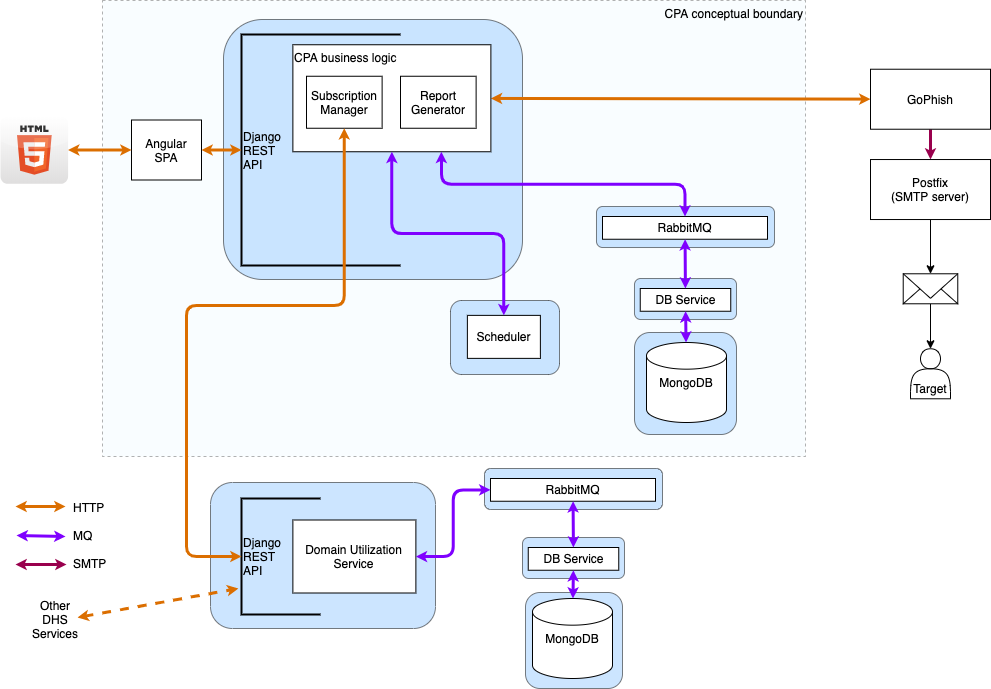

The diagram above was exported from draw.io. Its source (the exported page's mxGraphModel, read from the mxfile embedded in the PNG):
<mxGraphModel dx="1097" dy="712" grid="0" gridSize="10" guides="1" tooltips="1" connect="1" arrows="1" fold="1" page="1" pageScale="1" pageWidth="1100" pageHeight="850" math="0" shadow="0">
  <root>
    <mxCell id="0" />
    <mxCell id="1" parent="0" />
    <mxCell id="UkclibRqgk4nhjjOFxlW-19" value="CPA conceptual boundary" style="rounded=0;whiteSpace=wrap;html=1;strokeColor=#000000;strokeWidth=1;fillColor=#EBFAFF;dashed=1;opacity=30;align=right;verticalAlign=top;" parent="1" vertex="1">
      <mxGeometry x="151" y="143" width="703" height="456" as="geometry" />
    </mxCell>
    <mxCell id="rs-syV0eXLdSPp_3WnCE-22" value="" style="rounded=1;whiteSpace=wrap;html=1;strokeColor=#000000;strokeWidth=1;fillColor=#99CCFF;align=left;opacity=50;perimeterSpacing=2;" parent="1" vertex="1">
      <mxGeometry x="272" y="162" width="299" height="260" as="geometry" />
    </mxCell>
    <mxCell id="UkclibRqgk4nhjjOFxlW-52" value="" style="rounded=1;whiteSpace=wrap;html=1;strokeColor=#000000;strokeWidth=1;fillColor=#99CCFF;align=left;opacity=50;" parent="1" vertex="1">
      <mxGeometry x="259" y="625" width="225" height="146" as="geometry" />
    </mxCell>
    <mxCell id="UkclibRqgk4nhjjOFxlW-14" style="rounded=0;orthogonalLoop=1;jettySize=auto;html=1;startArrow=classic;startFill=1;strokeColor=#DB6E00;strokeWidth=3;endSize=2;startSize=2;" parent="1" source="UkclibRqgk4nhjjOFxlW-3" target="UkclibRqgk4nhjjOFxlW-5" edge="1">
      <mxGeometry relative="1" as="geometry" />
    </mxCell>
    <mxCell id="UkclibRqgk4nhjjOFxlW-4" value="Django &lt;br&gt;REST &lt;br&gt;API" style="strokeWidth=2;html=1;shape=mxgraph.flowchart.annotation_1;align=left;pointerEvents=1;" parent="1" vertex="1">
      <mxGeometry x="290" y="177" width="159" height="231" as="geometry" />
    </mxCell>
    <mxCell id="UkclibRqgk4nhjjOFxlW-13" style="edgeStyle=orthogonalEdgeStyle;rounded=0;orthogonalLoop=1;jettySize=auto;html=1;strokeWidth=3;strokeColor=#99004D;endSize=2;startSize=2;" parent="1" source="UkclibRqgk4nhjjOFxlW-5" target="UkclibRqgk4nhjjOFxlW-6" edge="1">
      <mxGeometry relative="1" as="geometry" />
    </mxCell>
    <mxCell id="UkclibRqgk4nhjjOFxlW-5" value="GoPhish" style="rounded=0;whiteSpace=wrap;html=1;" parent="1" vertex="1">
      <mxGeometry x="919" y="211.73" width="120" height="60" as="geometry" />
    </mxCell>
    <mxCell id="UkclibRqgk4nhjjOFxlW-9" style="edgeStyle=orthogonalEdgeStyle;rounded=0;orthogonalLoop=1;jettySize=auto;html=1;" parent="1" source="UkclibRqgk4nhjjOFxlW-6" target="UkclibRqgk4nhjjOFxlW-7" edge="1">
      <mxGeometry relative="1" as="geometry" />
    </mxCell>
    <mxCell id="UkclibRqgk4nhjjOFxlW-6" value="Postfix&lt;br&gt;(SMTP server)" style="rounded=0;whiteSpace=wrap;html=1;" parent="1" vertex="1">
      <mxGeometry x="919" y="302.03" width="120" height="60" as="geometry" />
    </mxCell>
    <mxCell id="UkclibRqgk4nhjjOFxlW-10" style="edgeStyle=orthogonalEdgeStyle;rounded=0;orthogonalLoop=1;jettySize=auto;html=1;" parent="1" source="UkclibRqgk4nhjjOFxlW-7" target="UkclibRqgk4nhjjOFxlW-8" edge="1">
      <mxGeometry relative="1" as="geometry" />
    </mxCell>
    <mxCell id="UkclibRqgk4nhjjOFxlW-7" value="" style="html=1;verticalLabelPosition=bottom;align=center;labelBackgroundColor=#ffffff;verticalAlign=top;strokeWidth=1;strokeColor=#000000;shadow=0;dashed=0;shape=mxgraph.ios7.icons.mail;" parent="1" vertex="1">
      <mxGeometry x="951.72" y="416.28" width="54.55" height="30" as="geometry" />
    </mxCell>
    <mxCell id="UkclibRqgk4nhjjOFxlW-8" value="Target" style="shape=actor;whiteSpace=wrap;html=1;verticalAlign=bottom;" parent="1" vertex="1">
      <mxGeometry x="959" y="491.28" width="40" height="50" as="geometry" />
    </mxCell>
    <mxCell id="UkclibRqgk4nhjjOFxlW-18" style="edgeStyle=orthogonalEdgeStyle;rounded=0;orthogonalLoop=1;jettySize=auto;html=1;entryX=0;entryY=0.5;entryDx=0;entryDy=0;entryPerimeter=0;startArrow=classic;startFill=1;strokeWidth=3;strokeColor=#DB6E00;endSize=2;startSize=2;" parent="1" source="UkclibRqgk4nhjjOFxlW-15" target="UkclibRqgk4nhjjOFxlW-4" edge="1">
      <mxGeometry relative="1" as="geometry" />
    </mxCell>
    <mxCell id="UkclibRqgk4nhjjOFxlW-15" value="Angular&lt;br&gt;SPA" style="rounded=0;whiteSpace=wrap;html=1;strokeColor=#000000;strokeWidth=1;" parent="1" vertex="1">
      <mxGeometry x="180" y="262.5" width="70" height="60" as="geometry" />
    </mxCell>
    <mxCell id="UkclibRqgk4nhjjOFxlW-17" style="edgeStyle=orthogonalEdgeStyle;rounded=0;orthogonalLoop=1;jettySize=auto;html=1;startArrow=classic;startFill=1;strokeWidth=3;strokeColor=#DB6E00;endSize=2;startSize=2;" parent="1" source="UkclibRqgk4nhjjOFxlW-16" target="UkclibRqgk4nhjjOFxlW-15" edge="1">
      <mxGeometry relative="1" as="geometry" />
    </mxCell>
    <mxCell id="UkclibRqgk4nhjjOFxlW-16" value="" style="dashed=0;outlineConnect=0;html=1;align=center;labelPosition=center;verticalLabelPosition=bottom;verticalAlign=top;shape=mxgraph.webicons.html5;gradientColor=#DFDEDE;strokeColor=#000000;strokeWidth=1;" parent="1" vertex="1">
      <mxGeometry x="49" y="258.69999999999993" width="67.6" height="67.6" as="geometry" />
    </mxCell>
    <mxCell id="UkclibRqgk4nhjjOFxlW-3" value="CPA business logic" style="rounded=0;whiteSpace=wrap;html=1;align=left;verticalAlign=top;" parent="1" vertex="1">
      <mxGeometry x="341.38" y="187.25" width="198" height="107" as="geometry" />
    </mxCell>
    <mxCell id="UkclibRqgk4nhjjOFxlW-28" value="Domain Utilization Service" style="rounded=0;whiteSpace=wrap;html=1;" parent="1" vertex="1">
      <mxGeometry x="341.38" y="662.5050000000001" width="123" height="73" as="geometry" />
    </mxCell>
    <mxCell id="UkclibRqgk4nhjjOFxlW-29" value="Report Generator" style="rounded=0;whiteSpace=wrap;html=1;" parent="1" vertex="1">
      <mxGeometry x="449" y="218.75" width="75.62" height="52" as="geometry" />
    </mxCell>
    <mxCell id="UkclibRqgk4nhjjOFxlW-30" value="Subscription Manager" style="rounded=0;whiteSpace=wrap;html=1;" parent="1" vertex="1">
      <mxGeometry x="355" y="218.75" width="75.62" height="52" as="geometry" />
    </mxCell>
    <mxCell id="UkclibRqgk4nhjjOFxlW-36" value="Django &lt;br&gt;REST &lt;br&gt;API" style="strokeWidth=2;html=1;shape=mxgraph.flowchart.annotation_1;align=left;pointerEvents=1;" parent="1" vertex="1">
      <mxGeometry x="290" y="641" width="79" height="116" as="geometry" />
    </mxCell>
    <mxCell id="rs-syV0eXLdSPp_3WnCE-7" value="" style="group" parent="1" vertex="1" connectable="0">
      <mxGeometry x="683" y="475" width="102" height="102" as="geometry" />
    </mxCell>
    <mxCell id="UkclibRqgk4nhjjOFxlW-41" value="" style="rounded=1;whiteSpace=wrap;html=1;strokeColor=#000000;strokeWidth=1;fillColor=#99CCFF;align=left;opacity=50;" parent="rs-syV0eXLdSPp_3WnCE-7" vertex="1">
      <mxGeometry width="102" height="102" as="geometry" />
    </mxCell>
    <mxCell id="UkclibRqgk4nhjjOFxlW-1" value="MongoDB" style="strokeWidth=1;html=1;shape=mxgraph.flowchart.database;whiteSpace=wrap;" parent="rs-syV0eXLdSPp_3WnCE-7" vertex="1">
      <mxGeometry x="12" y="10" width="80" height="80" as="geometry" />
    </mxCell>
    <mxCell id="rs-syV0eXLdSPp_3WnCE-9" value="" style="group" parent="1" vertex="1" connectable="0">
      <mxGeometry x="683" y="421" width="102" height="41" as="geometry" />
    </mxCell>
    <mxCell id="rs-syV0eXLdSPp_3WnCE-2" value="" style="rounded=1;whiteSpace=wrap;html=1;strokeColor=#000000;strokeWidth=1;fillColor=#99CCFF;align=left;opacity=50;" parent="rs-syV0eXLdSPp_3WnCE-9" vertex="1">
      <mxGeometry width="102" height="41" as="geometry" />
    </mxCell>
    <mxCell id="rs-syV0eXLdSPp_3WnCE-1" value="DB Service" style="rounded=0;whiteSpace=wrap;html=1;strokeColor=#000000;strokeWidth=1;fillColor=#FFFFFF;align=center;rotation=0;" parent="rs-syV0eXLdSPp_3WnCE-9" vertex="1">
      <mxGeometry x="5.75" y="10" width="90.5" height="22.75" as="geometry" />
    </mxCell>
    <mxCell id="rs-syV0eXLdSPp_3WnCE-10" value="" style="group" parent="1" vertex="1" connectable="0">
      <mxGeometry x="499" y="443" width="109" height="74" as="geometry" />
    </mxCell>
    <mxCell id="UkclibRqgk4nhjjOFxlW-42" value="" style="rounded=1;whiteSpace=wrap;html=1;strokeColor=#000000;strokeWidth=1;fillColor=#99CCFF;align=left;opacity=50;" parent="rs-syV0eXLdSPp_3WnCE-10" vertex="1">
      <mxGeometry width="109" height="74" as="geometry" />
    </mxCell>
    <mxCell id="UkclibRqgk4nhjjOFxlW-2" value="Scheduler" style="rounded=0;whiteSpace=wrap;html=1;" parent="rs-syV0eXLdSPp_3WnCE-10" vertex="1">
      <mxGeometry x="16.879999999999995" y="14.870000000000005" width="73" height="43" as="geometry" />
    </mxCell>
    <mxCell id="UkclibRqgk4nhjjOFxlW-21" style="rounded=1;orthogonalLoop=1;jettySize=auto;html=1;startArrow=classic;startFill=1;strokeColor=#7F00FF;strokeWidth=3;endSize=2;startSize=2;edgeStyle=orthogonalEdgeStyle;" parent="1" source="UkclibRqgk4nhjjOFxlW-2" target="UkclibRqgk4nhjjOFxlW-3" edge="1">
      <mxGeometry relative="1" as="geometry" />
    </mxCell>
    <mxCell id="rs-syV0eXLdSPp_3WnCE-11" value="" style="group" parent="1" vertex="1" connectable="0">
      <mxGeometry x="645" y="349" width="178" height="41" as="geometry" />
    </mxCell>
    <mxCell id="rs-syV0eXLdSPp_3WnCE-3" value="" style="rounded=1;whiteSpace=wrap;html=1;strokeColor=#000000;strokeWidth=1;fillColor=#99CCFF;align=left;opacity=50;" parent="rs-syV0eXLdSPp_3WnCE-11" vertex="1">
      <mxGeometry width="178" height="41" as="geometry" />
    </mxCell>
    <mxCell id="UkclibRqgk4nhjjOFxlW-27" value="RabbitMQ" style="rounded=0;whiteSpace=wrap;html=1;strokeColor=#000000;strokeWidth=1;fillColor=#FFFFFF;align=center;rotation=0;" parent="rs-syV0eXLdSPp_3WnCE-11" vertex="1">
      <mxGeometry x="6" y="10" width="165" height="22.75" as="geometry" />
    </mxCell>
    <mxCell id="rs-syV0eXLdSPp_3WnCE-6" value="" style="orthogonalLoop=1;jettySize=auto;html=1;startArrow=classic;startFill=1;strokeColor=#7F00FF;strokeWidth=3;endSize=2;startSize=2;" parent="1" source="UkclibRqgk4nhjjOFxlW-27" target="rs-syV0eXLdSPp_3WnCE-1" edge="1">
      <mxGeometry relative="1" as="geometry" />
    </mxCell>
    <mxCell id="rs-syV0eXLdSPp_3WnCE-8" style="edgeStyle=none;orthogonalLoop=1;jettySize=auto;html=1;startArrow=classic;startFill=1;strokeColor=#7F00FF;strokeWidth=3;endSize=2;startSize=2;" parent="1" source="rs-syV0eXLdSPp_3WnCE-1" target="UkclibRqgk4nhjjOFxlW-1" edge="1">
      <mxGeometry relative="1" as="geometry" />
    </mxCell>
    <mxCell id="rs-syV0eXLdSPp_3WnCE-12" value="" style="group" parent="1" vertex="1" connectable="0">
      <mxGeometry x="574" y="735" width="97" height="96" as="geometry" />
    </mxCell>
    <mxCell id="UkclibRqgk4nhjjOFxlW-45" value="" style="rounded=1;whiteSpace=wrap;html=1;strokeColor=#000000;strokeWidth=1;fillColor=#99CCFF;align=left;opacity=50;" parent="rs-syV0eXLdSPp_3WnCE-12" vertex="1">
      <mxGeometry width="97" height="96" as="geometry" />
    </mxCell>
    <mxCell id="UkclibRqgk4nhjjOFxlW-46" value="MongoDB" style="strokeWidth=1;html=1;shape=mxgraph.flowchart.database;whiteSpace=wrap;" parent="rs-syV0eXLdSPp_3WnCE-12" vertex="1">
      <mxGeometry x="7" y="6" width="80" height="80" as="geometry" />
    </mxCell>
    <mxCell id="rs-syV0eXLdSPp_3WnCE-13" value="" style="group" parent="1" vertex="1" connectable="0">
      <mxGeometry x="571" y="680" width="102" height="41" as="geometry" />
    </mxCell>
    <mxCell id="rs-syV0eXLdSPp_3WnCE-14" value="" style="rounded=1;whiteSpace=wrap;html=1;strokeColor=#000000;strokeWidth=1;fillColor=#99CCFF;align=left;opacity=50;" parent="rs-syV0eXLdSPp_3WnCE-13" vertex="1">
      <mxGeometry width="102" height="41" as="geometry" />
    </mxCell>
    <mxCell id="rs-syV0eXLdSPp_3WnCE-15" value="DB Service" style="rounded=0;whiteSpace=wrap;html=1;strokeColor=#000000;strokeWidth=1;fillColor=#FFFFFF;align=center;rotation=0;" parent="rs-syV0eXLdSPp_3WnCE-13" vertex="1">
      <mxGeometry x="5.75" y="10" width="90.5" height="22.75" as="geometry" />
    </mxCell>
    <mxCell id="rs-syV0eXLdSPp_3WnCE-16" value="" style="group" parent="1" vertex="1" connectable="0">
      <mxGeometry x="533" y="611" width="178" height="41" as="geometry" />
    </mxCell>
    <mxCell id="rs-syV0eXLdSPp_3WnCE-17" value="" style="rounded=1;whiteSpace=wrap;html=1;strokeColor=#000000;strokeWidth=1;fillColor=#99CCFF;align=left;opacity=50;" parent="rs-syV0eXLdSPp_3WnCE-16" vertex="1">
      <mxGeometry width="178" height="41" as="geometry" />
    </mxCell>
    <mxCell id="rs-syV0eXLdSPp_3WnCE-18" value="RabbitMQ" style="rounded=0;whiteSpace=wrap;html=1;strokeColor=#000000;strokeWidth=1;fillColor=#FFFFFF;align=center;rotation=0;" parent="rs-syV0eXLdSPp_3WnCE-16" vertex="1">
      <mxGeometry x="6" y="10" width="165" height="22.75" as="geometry" />
    </mxCell>
    <mxCell id="rs-syV0eXLdSPp_3WnCE-19" value="" style="orthogonalLoop=1;jettySize=auto;html=1;startArrow=classic;startFill=1;strokeColor=#7F00FF;strokeWidth=3;startSize=2;endSize=2;" parent="1" source="rs-syV0eXLdSPp_3WnCE-18" target="rs-syV0eXLdSPp_3WnCE-15" edge="1">
      <mxGeometry relative="1" as="geometry" />
    </mxCell>
    <mxCell id="rs-syV0eXLdSPp_3WnCE-20" style="edgeStyle=none;orthogonalLoop=1;jettySize=auto;html=1;startArrow=classic;startFill=1;strokeColor=#7F00FF;strokeWidth=3;startSize=2;endSize=2;" parent="1" source="rs-syV0eXLdSPp_3WnCE-15" target="UkclibRqgk4nhjjOFxlW-46" edge="1">
      <mxGeometry relative="1" as="geometry">
        <mxPoint x="594.1269177126917" y="456.75" as="sourcePoint" />
        <mxPoint x="594.5536959553697" y="495" as="targetPoint" />
      </mxGeometry>
    </mxCell>
    <mxCell id="UkclibRqgk4nhjjOFxlW-22" style="rounded=1;orthogonalLoop=1;jettySize=auto;html=1;startArrow=classic;startFill=1;strokeColor=#7F00FF;strokeWidth=3;edgeStyle=orthogonalEdgeStyle;exitX=0.75;exitY=1;exitDx=0;exitDy=0;endSize=2;startSize=2;" parent="1" source="UkclibRqgk4nhjjOFxlW-3" target="UkclibRqgk4nhjjOFxlW-27" edge="1">
      <mxGeometry relative="1" as="geometry">
        <mxPoint x="529" y="340.9760000000001" as="targetPoint" />
      </mxGeometry>
    </mxCell>
    <mxCell id="UkclibRqgk4nhjjOFxlW-39" style="edgeStyle=orthogonalEdgeStyle;rounded=1;orthogonalLoop=1;jettySize=auto;html=1;startArrow=classic;startFill=1;strokeWidth=3;strokeColor=#7F00FF;entryX=0;entryY=0.5;entryDx=0;entryDy=0;startSize=2;endSize=2;" parent="1" source="UkclibRqgk4nhjjOFxlW-28" target="rs-syV0eXLdSPp_3WnCE-18" edge="1">
      <mxGeometry relative="1" as="geometry">
        <mxPoint x="533.375" y="701.1849756819624" as="targetPoint" />
      </mxGeometry>
    </mxCell>
    <mxCell id="UkclibRqgk4nhjjOFxlW-40" style="edgeStyle=orthogonalEdgeStyle;rounded=1;orthogonalLoop=1;jettySize=auto;html=1;exitX=0.5;exitY=1;exitDx=0;exitDy=0;entryX=0;entryY=0.5;entryDx=0;entryDy=0;entryPerimeter=0;startArrow=classic;startFill=1;strokeColor=#DB6E00;strokeWidth=3;endSize=2;startSize=2;" parent="1" source="UkclibRqgk4nhjjOFxlW-30" target="UkclibRqgk4nhjjOFxlW-36" edge="1">
      <mxGeometry relative="1" as="geometry">
        <Array as="points">
          <mxPoint x="393" y="448" />
          <mxPoint x="235" y="448" />
          <mxPoint x="235" y="699" />
        </Array>
      </mxGeometry>
    </mxCell>
    <mxCell id="rs-syV0eXLdSPp_3WnCE-21" value="" style="group" parent="1" vertex="1" connectable="0">
      <mxGeometry x="64" y="643" width="96" height="69" as="geometry" />
    </mxCell>
    <mxCell id="UkclibRqgk4nhjjOFxlW-49" value="" style="endArrow=classic;startArrow=classic;html=1;strokeColor=#DB6E00;strokeWidth=3;endSize=2;startSize=2;" parent="rs-syV0eXLdSPp_3WnCE-21" edge="1">
      <mxGeometry width="50" height="50" relative="1" as="geometry">
        <mxPoint y="6" as="sourcePoint" />
        <mxPoint x="50" y="6" as="targetPoint" />
      </mxGeometry>
    </mxCell>
    <mxCell id="UkclibRqgk4nhjjOFxlW-50" value="HTTP&lt;br&gt;&lt;br&gt;MQ&lt;br&gt;&lt;br&gt;SMTP" style="text;html=1;strokeColor=none;fillColor=none;align=left;verticalAlign=middle;whiteSpace=wrap;rounded=0;" parent="rs-syV0eXLdSPp_3WnCE-21" vertex="1">
      <mxGeometry x="56" width="40" height="69" as="geometry" />
    </mxCell>
    <mxCell id="UkclibRqgk4nhjjOFxlW-51" style="edgeStyle=none;rounded=0;orthogonalLoop=1;jettySize=auto;html=1;startArrow=classic;startFill=1;strokeWidth=3;strokeColor=#7F00FF;endSize=2;startSize=2;" parent="rs-syV0eXLdSPp_3WnCE-21" edge="1">
      <mxGeometry relative="1" as="geometry">
        <mxPoint x="1.0000000000001137" y="35.002384224994785" as="sourcePoint" />
        <mxPoint x="50" y="36" as="targetPoint" />
      </mxGeometry>
    </mxCell>
    <mxCell id="UkclibRqgk4nhjjOFxlW-54" style="edgeStyle=orthogonalEdgeStyle;rounded=0;orthogonalLoop=1;jettySize=auto;html=1;strokeWidth=3;strokeColor=#99004D;startArrow=classic;startFill=1;endSize=2;startSize=2;" parent="rs-syV0eXLdSPp_3WnCE-21" edge="1">
      <mxGeometry relative="1" as="geometry">
        <mxPoint y="64" as="sourcePoint" />
        <mxPoint x="51" y="64" as="targetPoint" />
      </mxGeometry>
    </mxCell>
    <mxCell id="rs-syV0eXLdSPp_3WnCE-25" value="" style="endArrow=classic;dashed=1;html=1;strokeColor=#DB6E00;strokeWidth=3;entryX=-0.039;entryY=0.776;entryDx=0;entryDy=0;entryPerimeter=0;startArrow=classic;startFill=1;endFill=1;endSize=2;startSize=2;" parent="1" target="UkclibRqgk4nhjjOFxlW-36" edge="1">
      <mxGeometry width="50" height="50" relative="1" as="geometry">
        <mxPoint x="126" y="760" as="sourcePoint" />
        <mxPoint x="139" y="757" as="targetPoint" />
      </mxGeometry>
    </mxCell>
    <mxCell id="rs-syV0eXLdSPp_3WnCE-26" value="Other&lt;br&gt;DHS&lt;br&gt;Services" style="text;html=1;strokeColor=none;fillColor=none;align=center;verticalAlign=middle;whiteSpace=wrap;rounded=0;" parent="1" vertex="1">
      <mxGeometry x="70" y="728" width="68" height="68" as="geometry" />
    </mxCell>
  </root>
</mxGraphModel>